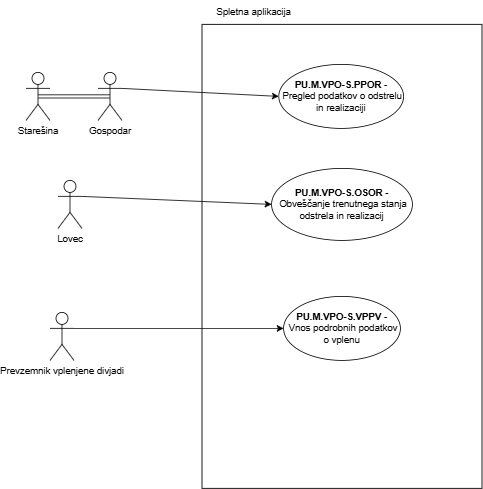

The diagram above was exported from draw.io. Its source (the exported page's mxGraphModel, read from the mxfile embedded in the PNG):
<mxGraphModel dx="2174" dy="605" grid="1" gridSize="10" guides="1" tooltips="1" connect="1" arrows="1" fold="1" page="1" pageScale="1" pageWidth="827" pageHeight="1169" math="0" shadow="0">
  <root>
    <mxCell id="0" />
    <mxCell id="1" parent="0" />
    <mxCell id="mTUmWnJdribRka8QOqZZ-1" value="" style="rounded=0;whiteSpace=wrap;html=1;" vertex="1" parent="1">
      <mxGeometry x="240" y="40" width="350" height="580" as="geometry" />
    </mxCell>
    <mxCell id="mTUmWnJdribRka8QOqZZ-2" value="Spletna aplikacija" style="text;html=1;align=center;verticalAlign=middle;whiteSpace=wrap;rounded=0;" vertex="1" parent="1">
      <mxGeometry x="240" y="10" width="130" height="30" as="geometry" />
    </mxCell>
    <mxCell id="mTUmWnJdribRka8QOqZZ-3" value="&lt;b&gt;PU.M.VPO-S.VPPV -&lt;/b&gt;&amp;nbsp;Vnos podrobnih podatkov o vplenu" style="ellipse;whiteSpace=wrap;html=1;" vertex="1" parent="1">
      <mxGeometry x="342" y="380" width="146" height="80" as="geometry" />
    </mxCell>
    <mxCell id="mTUmWnJdribRka8QOqZZ-4" value="&lt;b&gt;PU.M.VPO-S.OSOR -&lt;/b&gt;&amp;nbsp;Obveščanje trenutnega stanja odstrela in realizacij" style="ellipse;whiteSpace=wrap;html=1;" vertex="1" parent="1">
      <mxGeometry x="327" y="220" width="176" height="90" as="geometry" />
    </mxCell>
    <mxCell id="mTUmWnJdribRka8QOqZZ-5" value="&lt;b&gt;PU.M.VPO-S.PPOR -&lt;/b&gt;&amp;nbsp;Pregled podatkov o odstrelu in realizaciji" style="ellipse;whiteSpace=wrap;html=1;" vertex="1" parent="1">
      <mxGeometry x="336" y="90" width="156" height="80" as="geometry" />
    </mxCell>
    <mxCell id="mTUmWnJdribRka8QOqZZ-6" value="Starešina" style="shape=umlActor;verticalLabelPosition=bottom;verticalAlign=top;html=1;outlineConnect=0;" vertex="1" parent="1">
      <mxGeometry x="20" y="100" width="30" height="60" as="geometry" />
    </mxCell>
    <mxCell id="mTUmWnJdribRka8QOqZZ-7" value="Gospodar" style="shape=umlActor;verticalLabelPosition=bottom;verticalAlign=top;html=1;outlineConnect=0;" vertex="1" parent="1">
      <mxGeometry x="110" y="100" width="30" height="60" as="geometry" />
    </mxCell>
    <mxCell id="mTUmWnJdribRka8QOqZZ-9" value="" style="endArrow=classic;html=1;rounded=0;exitX=0.5;exitY=0.5;exitDx=0;exitDy=0;exitPerimeter=0;entryX=0.5;entryY=0.5;entryDx=0;entryDy=0;entryPerimeter=0;shape=link;" edge="1" parent="1" source="mTUmWnJdribRka8QOqZZ-6" target="mTUmWnJdribRka8QOqZZ-7">
      <mxGeometry width="50" height="50" relative="1" as="geometry">
        <mxPoint x="395" y="360" as="sourcePoint" />
        <mxPoint x="445" y="310" as="targetPoint" />
      </mxGeometry>
    </mxCell>
    <mxCell id="mTUmWnJdribRka8QOqZZ-10" value="Lovec" style="shape=umlActor;verticalLabelPosition=bottom;verticalAlign=top;html=1;outlineConnect=0;" vertex="1" parent="1">
      <mxGeometry x="60" y="235" width="30" height="60" as="geometry" />
    </mxCell>
    <mxCell id="mTUmWnJdribRka8QOqZZ-12" value="Prevzemnik vplenjene divjadi" style="shape=umlActor;verticalLabelPosition=bottom;verticalAlign=top;html=1;outlineConnect=0;" vertex="1" parent="1">
      <mxGeometry x="50" y="400" width="30" height="60" as="geometry" />
    </mxCell>
    <mxCell id="mTUmWnJdribRka8QOqZZ-13" value="" style="endArrow=classic;html=1;rounded=0;exitX=1;exitY=0.3333333333333333;exitDx=0;exitDy=0;exitPerimeter=0;entryX=0;entryY=0.5;entryDx=0;entryDy=0;" edge="1" parent="1" source="mTUmWnJdribRka8QOqZZ-7" target="mTUmWnJdribRka8QOqZZ-5">
      <mxGeometry width="50" height="50" relative="1" as="geometry">
        <mxPoint x="390" y="350" as="sourcePoint" />
        <mxPoint x="440" y="300" as="targetPoint" />
      </mxGeometry>
    </mxCell>
    <mxCell id="mTUmWnJdribRka8QOqZZ-14" value="" style="endArrow=classic;html=1;rounded=0;exitX=1;exitY=0.3333333333333333;exitDx=0;exitDy=0;exitPerimeter=0;entryX=0;entryY=0.5;entryDx=0;entryDy=0;" edge="1" parent="1" source="mTUmWnJdribRka8QOqZZ-10" target="mTUmWnJdribRka8QOqZZ-4">
      <mxGeometry width="50" height="50" relative="1" as="geometry">
        <mxPoint x="390" y="350" as="sourcePoint" />
        <mxPoint x="440" y="300" as="targetPoint" />
      </mxGeometry>
    </mxCell>
    <mxCell id="mTUmWnJdribRka8QOqZZ-15" value="" style="endArrow=classic;html=1;rounded=0;exitX=1;exitY=0.3333333333333333;exitDx=0;exitDy=0;exitPerimeter=0;entryX=0;entryY=0.5;entryDx=0;entryDy=0;" edge="1" parent="1" source="mTUmWnJdribRka8QOqZZ-12" target="mTUmWnJdribRka8QOqZZ-3">
      <mxGeometry width="50" height="50" relative="1" as="geometry">
        <mxPoint x="90" y="265" as="sourcePoint" />
        <mxPoint x="336" y="275" as="targetPoint" />
      </mxGeometry>
    </mxCell>
  </root>
</mxGraphModel>